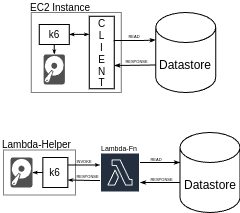

The diagram above was exported from draw.io. Its source (the exported page's mxGraphModel, read from the mxfile embedded in the PNG):
<mxGraphModel dx="728" dy="402" grid="1" gridSize="10" guides="1" tooltips="1" connect="1" arrows="1" fold="1" page="1" pageScale="1" pageWidth="1169" pageHeight="827" math="0" shadow="0">
  <root>
    <mxCell id="0" />
    <mxCell id="1" parent="0" />
    <mxCell id="avTjbRkBDwo31ort6mDj-1" value="Datastore" style="shape=cylinder3;whiteSpace=wrap;html=1;boundedLbl=1;backgroundOutline=1;size=15;" vertex="1" parent="1">
      <mxGeometry x="433.25" y="200" width="60" height="80" as="geometry" />
    </mxCell>
    <mxCell id="avTjbRkBDwo31ort6mDj-2" value="" style="rounded=0;whiteSpace=wrap;html=1;strokeColor=#000000;opacity=50;" vertex="1" parent="1">
      <mxGeometry x="308.75" y="200" width="90" height="80" as="geometry" />
    </mxCell>
    <mxCell id="avTjbRkBDwo31ort6mDj-33" style="edgeStyle=orthogonalEdgeStyle;rounded=0;orthogonalLoop=1;jettySize=auto;html=1;exitX=0;exitY=0.25;exitDx=0;exitDy=0;entryX=1;entryY=0.5;entryDx=0;entryDy=0;startArrow=classicThin;startFill=1;endArrow=classicThin;endFill=1;endSize=2;startSize=2;" edge="1" parent="1" source="avTjbRkBDwo31ort6mDj-3" target="avTjbRkBDwo31ort6mDj-8">
      <mxGeometry relative="1" as="geometry" />
    </mxCell>
    <mxCell id="avTjbRkBDwo31ort6mDj-3" value="&lt;font style=&quot;font-size: 10px;&quot;&gt;C&lt;/font&gt;&lt;div style=&quot;line-height: 90%;&quot;&gt;&lt;font style=&quot;font-size: 10px;&quot;&gt;L&lt;/font&gt;&lt;/div&gt;&lt;div style=&quot;line-height: 90%;&quot;&gt;&lt;font style=&quot;font-size: 10px;&quot;&gt;I&lt;/font&gt;&lt;/div&gt;&lt;div style=&quot;line-height: 90%;&quot;&gt;&lt;font style=&quot;font-size: 10px;&quot;&gt;E&lt;/font&gt;&lt;/div&gt;&lt;div style=&quot;line-height: 90%;&quot;&gt;&lt;font style=&quot;font-size: 10px;&quot;&gt;N&lt;/font&gt;&lt;/div&gt;&lt;div style=&quot;line-height: 90%;&quot;&gt;&lt;font style=&quot;font-size: 10px;&quot;&gt;T&lt;/font&gt;&lt;/div&gt;" style="rounded=0;whiteSpace=wrap;html=1;" vertex="1" parent="1">
      <mxGeometry x="366.75" y="203.75" width="25" height="72.5" as="geometry" />
    </mxCell>
    <mxCell id="avTjbRkBDwo31ort6mDj-8" value="&lt;font style=&quot;font-size: 10px;&quot;&gt;k6&lt;/font&gt;" style="rounded=0;whiteSpace=wrap;html=1;" vertex="1" parent="1">
      <mxGeometry x="316.75" y="212" width="30" height="20" as="geometry" />
    </mxCell>
    <mxCell id="avTjbRkBDwo31ort6mDj-39" style="edgeStyle=orthogonalEdgeStyle;rounded=0;orthogonalLoop=1;jettySize=auto;html=1;endSize=2;endArrow=classicThin;endFill=1;exitX=0.5;exitY=1;exitDx=0;exitDy=0;" edge="1" parent="1" source="avTjbRkBDwo31ort6mDj-8" target="avTjbRkBDwo31ort6mDj-11">
      <mxGeometry relative="1" as="geometry">
        <mxPoint x="316.75" y="232" as="sourcePoint" />
        <Array as="points">
          <mxPoint x="331.75" y="240" />
          <mxPoint x="331.75" y="240" />
        </Array>
      </mxGeometry>
    </mxCell>
    <mxCell id="avTjbRkBDwo31ort6mDj-11" value="" style="sketch=0;pointerEvents=1;shadow=0;dashed=0;html=1;strokeColor=none;fillColor=#505050;labelPosition=center;verticalLabelPosition=bottom;verticalAlign=top;outlineConnect=0;align=center;shape=mxgraph.office.devices.hard_disk;" vertex="1" parent="1">
      <mxGeometry x="321.12" y="242" width="21.25" height="30" as="geometry" />
    </mxCell>
    <mxCell id="avTjbRkBDwo31ort6mDj-12" value="&lt;font style=&quot;font-size: 10px;&quot;&gt;EC2 Instance&lt;/font&gt;" style="text;html=1;align=left;verticalAlign=middle;whiteSpace=wrap;rounded=0;" vertex="1" parent="1">
      <mxGeometry x="305.75" y="190" width="80" height="10" as="geometry" />
    </mxCell>
    <mxCell id="avTjbRkBDwo31ort6mDj-21" style="edgeStyle=orthogonalEdgeStyle;rounded=0;orthogonalLoop=1;jettySize=auto;html=1;exitX=1;exitY=0.349;exitDx=0;exitDy=0;entryX=0;entryY=0;entryDx=0;entryDy=27.5;entryPerimeter=0;exitPerimeter=0;startSize=6;endArrow=classicThin;endFill=1;endSize=3;" edge="1" parent="1" source="avTjbRkBDwo31ort6mDj-3" target="avTjbRkBDwo31ort6mDj-1">
      <mxGeometry relative="1" as="geometry">
        <Array as="points">
          <mxPoint x="391.75" y="228" />
          <mxPoint x="419.75" y="228" />
        </Array>
      </mxGeometry>
    </mxCell>
    <mxCell id="avTjbRkBDwo31ort6mDj-22" style="rounded=0;orthogonalLoop=1;jettySize=0;html=1;exitX=0;exitY=0;exitDx=0;exitDy=52.5;exitPerimeter=0;entryX=0;entryY=0;entryDx=0;entryDy=52.5;entryPerimeter=0;endArrow=classicThin;endFill=1;startArrow=none;startFill=0;targetPerimeterSpacing=0;endSize=3;" edge="1" parent="1" source="avTjbRkBDwo31ort6mDj-1">
      <mxGeometry relative="1" as="geometry">
        <mxPoint x="391.75" y="253" as="targetPoint" />
      </mxGeometry>
    </mxCell>
    <mxCell id="avTjbRkBDwo31ort6mDj-26" value="&lt;font style=&quot;font-size: 4px;&quot;&gt;READ&lt;/font&gt;" style="text;html=1;align=center;verticalAlign=middle;whiteSpace=wrap;rounded=0;" vertex="1" parent="1">
      <mxGeometry x="401.75" y="217" width="20" height="10" as="geometry" />
    </mxCell>
    <mxCell id="avTjbRkBDwo31ort6mDj-27" value="&lt;font style=&quot;font-size: 4px;&quot;&gt;RESPONSE&lt;/font&gt;" style="text;html=1;align=center;verticalAlign=middle;whiteSpace=wrap;rounded=0;" vertex="1" parent="1">
      <mxGeometry x="397.25" y="242" width="35" height="10" as="geometry" />
    </mxCell>
    <mxCell id="avTjbRkBDwo31ort6mDj-47" style="edgeStyle=orthogonalEdgeStyle;rounded=0;orthogonalLoop=1;jettySize=auto;html=1;endArrow=classicThin;endFill=1;endSize=3;" edge="1" parent="1" source="avTjbRkBDwo31ort6mDj-40" target="avTjbRkBDwo31ort6mDj-41">
      <mxGeometry relative="1" as="geometry">
        <Array as="points">
          <mxPoint x="437.5" y="370" />
          <mxPoint x="437.5" y="370" />
        </Array>
      </mxGeometry>
    </mxCell>
    <mxCell id="avTjbRkBDwo31ort6mDj-40" value="Datastore" style="shape=cylinder3;whiteSpace=wrap;html=1;boundedLbl=1;backgroundOutline=1;size=15;" vertex="1" parent="1">
      <mxGeometry x="457.5" y="320" width="60" height="80" as="geometry" />
    </mxCell>
    <mxCell id="avTjbRkBDwo31ort6mDj-41" value="" style="sketch=0;outlineConnect=0;fontColor=#232F3E;gradientColor=none;strokeColor=#ffffff;fillColor=#232F3E;dashed=0;verticalLabelPosition=middle;verticalAlign=bottom;align=center;html=1;whiteSpace=wrap;fontSize=10;fontStyle=1;spacing=3;shape=mxgraph.aws4.productIcon;prIcon=mxgraph.aws4.lambda;" vertex="1" parent="1">
      <mxGeometry x="377.5" y="340" width="40" height="40" as="geometry" />
    </mxCell>
    <mxCell id="avTjbRkBDwo31ort6mDj-46" style="edgeStyle=orthogonalEdgeStyle;rounded=0;orthogonalLoop=1;jettySize=auto;html=1;endSize=3;endArrow=classicThin;endFill=1;" edge="1" parent="1" source="avTjbRkBDwo31ort6mDj-41">
      <mxGeometry relative="1" as="geometry">
        <mxPoint x="417.5" y="350" as="sourcePoint" />
        <mxPoint x="457.5" y="350" as="targetPoint" />
        <Array as="points">
          <mxPoint x="427.5" y="350" />
          <mxPoint x="427.5" y="350" />
        </Array>
      </mxGeometry>
    </mxCell>
    <mxCell id="avTjbRkBDwo31ort6mDj-48" value="&lt;font style=&quot;font-size: 4px;&quot;&gt;READ&lt;/font&gt;" style="text;html=1;align=center;verticalAlign=middle;whiteSpace=wrap;rounded=0;" vertex="1" parent="1">
      <mxGeometry x="424" y="340" width="20" height="10" as="geometry" />
    </mxCell>
    <mxCell id="avTjbRkBDwo31ort6mDj-49" value="&lt;font style=&quot;font-size: 4px;&quot;&gt;RESPONSE&lt;/font&gt;" style="text;html=1;align=center;verticalAlign=middle;whiteSpace=wrap;rounded=0;" vertex="1" parent="1">
      <mxGeometry x="422" y="360" width="35" height="10" as="geometry" />
    </mxCell>
    <mxCell id="avTjbRkBDwo31ort6mDj-50" value="" style="rounded=0;whiteSpace=wrap;html=1;strokeColor=#000000;opacity=50;" vertex="1" parent="1">
      <mxGeometry x="281" y="337.5" width="72" height="45" as="geometry" />
    </mxCell>
    <mxCell id="avTjbRkBDwo31ort6mDj-57" style="edgeStyle=orthogonalEdgeStyle;rounded=0;orthogonalLoop=1;jettySize=auto;html=1;exitX=1;exitY=0.25;exitDx=0;exitDy=0;endSize=2;endArrow=classicThin;endFill=1;" edge="1" parent="1" source="avTjbRkBDwo31ort6mDj-52" target="avTjbRkBDwo31ort6mDj-41">
      <mxGeometry relative="1" as="geometry">
        <Array as="points">
          <mxPoint x="371" y="353" />
          <mxPoint x="371" y="353" />
        </Array>
      </mxGeometry>
    </mxCell>
    <mxCell id="avTjbRkBDwo31ort6mDj-58" style="edgeStyle=orthogonalEdgeStyle;rounded=0;orthogonalLoop=1;jettySize=auto;html=1;entryX=1;entryY=0.75;entryDx=0;entryDy=0;endSize=2;endArrow=classicThin;endFill=1;" edge="1" parent="1" source="avTjbRkBDwo31ort6mDj-41" target="avTjbRkBDwo31ort6mDj-52">
      <mxGeometry relative="1" as="geometry">
        <Array as="points">
          <mxPoint x="371" y="368" />
          <mxPoint x="371" y="368" />
        </Array>
      </mxGeometry>
    </mxCell>
    <mxCell id="avTjbRkBDwo31ort6mDj-62" style="edgeStyle=orthogonalEdgeStyle;rounded=0;orthogonalLoop=1;jettySize=auto;html=1;endSize=2;endArrow=classicThin;endFill=1;" edge="1" parent="1">
      <mxGeometry relative="1" as="geometry">
        <mxPoint x="322.17" y="360.002849002849" as="sourcePoint" />
        <mxPoint x="310" y="360" as="targetPoint" />
      </mxGeometry>
    </mxCell>
    <mxCell id="avTjbRkBDwo31ort6mDj-52" value="&lt;span style=&quot;font-size: 10px;&quot;&gt;k6&lt;/span&gt;" style="rounded=0;whiteSpace=wrap;html=1;" vertex="1" parent="1">
      <mxGeometry x="320.37" y="345" width="25" height="30" as="geometry" />
    </mxCell>
    <mxCell id="avTjbRkBDwo31ort6mDj-55" value="" style="sketch=0;pointerEvents=1;shadow=0;dashed=0;html=1;strokeColor=none;fillColor=#505050;labelPosition=center;verticalLabelPosition=bottom;verticalAlign=top;outlineConnect=0;align=center;shape=mxgraph.office.devices.hard_disk;" vertex="1" parent="1">
      <mxGeometry x="288" y="345" width="22" height="30" as="geometry" />
    </mxCell>
    <mxCell id="avTjbRkBDwo31ort6mDj-56" value="&lt;font style=&quot;font-size: 10px;&quot;&gt;Lambda-Helper&lt;/font&gt;" style="text;html=1;align=left;verticalAlign=middle;whiteSpace=wrap;rounded=0;" vertex="1" parent="1">
      <mxGeometry x="278" y="326.5" width="80" height="10" as="geometry" />
    </mxCell>
    <mxCell id="avTjbRkBDwo31ort6mDj-60" value="&lt;font style=&quot;font-size: 4px;&quot;&gt;INVOKE&lt;/font&gt;" style="text;html=1;align=center;verticalAlign=middle;whiteSpace=wrap;rounded=0;" vertex="1" parent="1">
      <mxGeometry x="352" y="342" width="20" height="10" as="geometry" />
    </mxCell>
    <mxCell id="avTjbRkBDwo31ort6mDj-61" value="&lt;font style=&quot;font-size: 4px;&quot;&gt;RESPONSE&lt;/font&gt;" style="text;html=1;align=center;verticalAlign=middle;whiteSpace=wrap;rounded=0;" vertex="1" parent="1">
      <mxGeometry x="347.5" y="357" width="35" height="10" as="geometry" />
    </mxCell>
    <mxCell id="avTjbRkBDwo31ort6mDj-63" value="&lt;font style=&quot;font-size: 7px;&quot;&gt;Lambda-Fn&lt;/font&gt;" style="text;html=1;align=left;verticalAlign=middle;whiteSpace=wrap;rounded=0;" vertex="1" parent="1">
      <mxGeometry x="376.5" y="330" width="44.5" height="10" as="geometry" />
    </mxCell>
  </root>
</mxGraphModel>